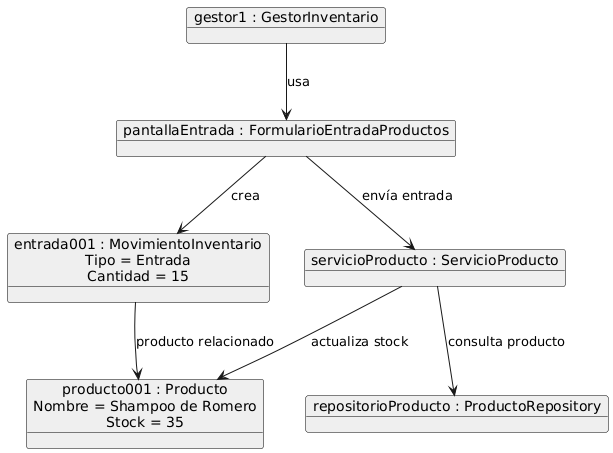

The diagram above was rendered by PlantUML. Its source (embedded in the PNG):
@startuml
' Estilo visual opcional
skinparam object {
  BackgroundColor #EFEFEF
  BorderColor Black
}

' Objetos e instancias con etiquetas claras
object gestor1 as "gestor1 : GestorInventario"
object pantallaEntrada as "pantallaEntrada : FormularioEntradaProductos"
object producto001 as "producto001 : Producto\nNombre = Shampoo de Romero\nStock = 35"
object entrada001 as "entrada001 : MovimientoInventario\nTipo = Entrada\nCantidad = 15"
object servicioProducto as "servicioProducto : ServicioProducto"
object repositorioProducto as "repositorioProducto : ProductoRepository"

' Relaciones entre objetos
gestor1 --> pantallaEntrada : usa
pantallaEntrada --> entrada001 : crea
entrada001 --> producto001 : producto relacionado
pantallaEntrada --> servicioProducto : envía entrada
servicioProducto --> repositorioProducto : consulta producto
servicioProducto --> producto001 : actualiza stock
@enduml